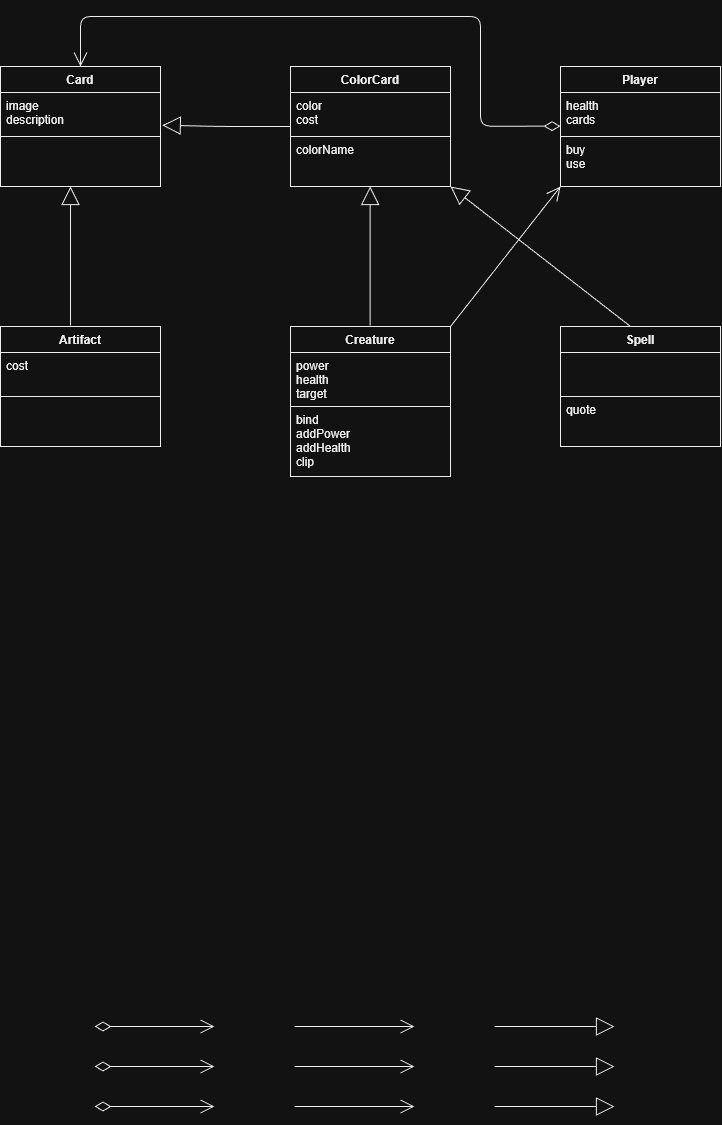

The diagram above was exported from draw.io. Its source (the exported page's mxGraphModel, read from the mxfile embedded in the PNG):
<mxGraphModel dx="952" dy="522" grid="1" gridSize="10" guides="1" tooltips="1" connect="1" arrows="1" fold="1" page="1" pageScale="1" pageWidth="827" pageHeight="1169" background="#FFFFFF" math="0" shadow="0">
  <root>
    <mxCell id="0" />
    <mxCell id="1" parent="0" />
    <mxCell id="35" parent="1" style="swimlane;fontStyle=1;align=center;verticalAlign=top;childLayout=stackLayout;horizontal=1;startSize=26;horizontalStack=0;resizeParent=1;resizeParentMax=0;resizeLast=0;collapsible=1;marginBottom=0;fontColor=#000000;strokeColor=#000000;fillColor=#FFFFFF;" value="Card" vertex="1">
      <mxGeometry height="120" width="160" x="60" y="80" as="geometry" />
    </mxCell>
    <mxCell id="36" parent="35" style="text;strokeColor=#000000;fillColor=#FFFFFF;align=left;verticalAlign=top;spacingLeft=4;spacingRight=4;overflow=hidden;rotatable=0;points=[[0,0.5],[1,0.5]];portConstraint=eastwest;fontColor=#000000;" value="image&#10;description" vertex="1">
      <mxGeometry height="44" width="160" y="26" as="geometry" />
    </mxCell>
    <mxCell id="38" parent="35" style="text;strokeColor=#000000;fillColor=#FFFFFF;align=left;verticalAlign=top;spacingLeft=4;spacingRight=4;overflow=hidden;rotatable=0;points=[[0,0.5],[1,0.5]];portConstraint=eastwest;fontColor=#000000;" value="" vertex="1">
      <mxGeometry height="50" width="160" y="70" as="geometry" />
    </mxCell>
    <mxCell id="56" parent="1" style="swimlane;fontStyle=1;align=center;verticalAlign=top;childLayout=stackLayout;horizontal=1;startSize=26;horizontalStack=0;resizeParent=1;resizeParentMax=0;resizeLast=0;collapsible=1;marginBottom=0;fontColor=#000000;strokeColor=#000000;fillColor=#FFFFFF;" value="Artifact" vertex="1">
      <mxGeometry height="120" width="160" x="60" y="340" as="geometry" />
    </mxCell>
    <mxCell id="57" parent="56" style="text;strokeColor=#000000;fillColor=#FFFFFF;align=left;verticalAlign=top;spacingLeft=4;spacingRight=4;overflow=hidden;rotatable=0;points=[[0,0.5],[1,0.5]];portConstraint=eastwest;fontColor=#000000;" value="cost" vertex="1">
      <mxGeometry height="44" width="160" y="26" as="geometry" />
    </mxCell>
    <mxCell id="59" parent="56" style="text;strokeColor=#000000;fillColor=#FFFFFF;align=left;verticalAlign=top;spacingLeft=4;spacingRight=4;overflow=hidden;rotatable=0;points=[[0,0.5],[1,0.5]];portConstraint=eastwest;fontColor=#000000;" value="" vertex="1">
      <mxGeometry height="50" width="160" y="70" as="geometry" />
    </mxCell>
    <mxCell id="60" parent="1" style="swimlane;fontStyle=1;align=center;verticalAlign=top;childLayout=stackLayout;horizontal=1;startSize=26;horizontalStack=0;resizeParent=1;resizeParentMax=0;resizeLast=0;collapsible=1;marginBottom=0;fontColor=#000000;strokeColor=#000000;fillColor=#FFFFFF;" value="ColorCard" vertex="1">
      <mxGeometry height="120" width="160" x="350" y="80" as="geometry" />
    </mxCell>
    <mxCell id="61" parent="60" style="text;strokeColor=#000000;fillColor=#FFFFFF;align=left;verticalAlign=top;spacingLeft=4;spacingRight=4;overflow=hidden;rotatable=0;points=[[0,0.5],[1,0.5]];portConstraint=eastwest;fontColor=#000000;" value="color&#10;cost" vertex="1">
      <mxGeometry height="44" width="160" y="26" as="geometry" />
    </mxCell>
    <mxCell id="63" parent="60" style="text;strokeColor=#000000;fillColor=#FFFFFF;align=left;verticalAlign=top;spacingLeft=4;spacingRight=4;overflow=hidden;rotatable=0;points=[[0,0.5],[1,0.5]];portConstraint=eastwest;fontColor=#000000;" value="colorName" vertex="1">
      <mxGeometry height="50" width="160" y="70" as="geometry" />
    </mxCell>
    <mxCell id="64" parent="1" style="swimlane;fontStyle=1;align=center;verticalAlign=top;childLayout=stackLayout;horizontal=1;startSize=26;horizontalStack=0;resizeParent=1;resizeParentMax=0;resizeLast=0;collapsible=1;marginBottom=0;fontColor=#000000;strokeColor=#000000;fillColor=#FFFFFF;" value="Player" vertex="1">
      <mxGeometry height="120" width="160" x="620" y="80" as="geometry" />
    </mxCell>
    <mxCell id="65" parent="64" style="text;strokeColor=#000000;fillColor=#FFFFFF;align=left;verticalAlign=top;spacingLeft=4;spacingRight=4;overflow=hidden;rotatable=0;points=[[0,0.5],[1,0.5]];portConstraint=eastwest;fontColor=#000000;" value="health&#10;cards" vertex="1">
      <mxGeometry height="44" width="160" y="26" as="geometry" />
    </mxCell>
    <mxCell id="50" edge="1" parent="64" style="endArrow=open;html=1;endSize=12;startArrow=diamondThin;startSize=14;startFill=0;edgeStyle=orthogonalEdgeStyle;align=left;verticalAlign=bottom;fontColor=#000000;strokeColor=#000000;entryX=0.5;entryY=0;entryDx=0;entryDy=0;" target="35" value="">
      <mxGeometry relative="1" x="-1" y="3" as="geometry">
        <Array as="points">
          <mxPoint x="-80" y="60" />
          <mxPoint x="-80" y="-50" />
          <mxPoint x="-480" y="-50" />
        </Array>
        <mxPoint y="59.65999999999997" as="sourcePoint" />
        <mxPoint x="-490" y="-50" as="targetPoint" />
      </mxGeometry>
    </mxCell>
    <mxCell id="67" parent="64" style="text;strokeColor=#000000;fillColor=#FFFFFF;align=left;verticalAlign=top;spacingLeft=4;spacingRight=4;overflow=hidden;rotatable=0;points=[[0,0.5],[1,0.5]];portConstraint=eastwest;fontColor=#000000;" value="buy&#10;use" vertex="1">
      <mxGeometry height="50" width="160" y="70" as="geometry" />
    </mxCell>
    <mxCell id="68" edge="1" parent="1" style="endArrow=open;html=1;endSize=12;startArrow=diamondThin;startSize=14;startFill=0;edgeStyle=orthogonalEdgeStyle;align=left;verticalAlign=bottom;fontColor=#000000;strokeColor=#000000;" value="">
      <mxGeometry relative="1" x="-1" y="3" as="geometry">
        <mxPoint x="154" y="1080" as="sourcePoint" />
        <mxPoint x="274" y="1080" as="targetPoint" />
      </mxGeometry>
    </mxCell>
    <mxCell id="69" edge="1" parent="1" style="endArrow=open;html=1;endSize=12;startArrow=diamondThin;startSize=14;startFill=0;edgeStyle=orthogonalEdgeStyle;align=left;verticalAlign=bottom;fontColor=#000000;strokeColor=#000000;" value="">
      <mxGeometry relative="1" x="-1" y="3" as="geometry">
        <mxPoint x="154" y="1040" as="sourcePoint" />
        <mxPoint x="274" y="1040" as="targetPoint" />
      </mxGeometry>
    </mxCell>
    <mxCell id="75" edge="1" parent="1" style="endArrow=open;endFill=1;endSize=12;html=1;fontColor=#000000;strokeColor=#000000;entryX=0;entryY=1;entryDx=0;entryDy=0;" target="64" value="">
      <mxGeometry relative="1" width="160" as="geometry">
        <mxPoint x="510" y="340" as="sourcePoint" />
        <mxPoint x="610" y="140" as="targetPoint" />
      </mxGeometry>
    </mxCell>
    <mxCell id="76" edge="1" parent="1" style="endArrow=open;endFill=1;endSize=12;html=1;fontColor=#000000;strokeColor=#000000;" value="">
      <mxGeometry relative="1" width="160" as="geometry">
        <mxPoint x="354" y="1040" as="sourcePoint" />
        <mxPoint x="474" y="1040" as="targetPoint" />
      </mxGeometry>
    </mxCell>
    <mxCell id="77" edge="1" parent="1" style="endArrow=open;endFill=1;endSize=12;html=1;fontColor=#000000;strokeColor=#000000;" value="">
      <mxGeometry relative="1" width="160" as="geometry">
        <mxPoint x="354" y="1080" as="sourcePoint" />
        <mxPoint x="474" y="1080" as="targetPoint" />
      </mxGeometry>
    </mxCell>
    <mxCell id="78" edge="1" parent="1" style="endArrow=open;endFill=1;endSize=12;html=1;fontColor=#000000;strokeColor=#000000;" value="">
      <mxGeometry relative="1" width="160" as="geometry">
        <mxPoint x="354" y="1120" as="sourcePoint" />
        <mxPoint x="474" y="1120" as="targetPoint" />
      </mxGeometry>
    </mxCell>
    <mxCell id="79" edge="1" parent="1" style="endArrow=open;html=1;endSize=12;startArrow=diamondThin;startSize=14;startFill=0;edgeStyle=orthogonalEdgeStyle;align=left;verticalAlign=bottom;fontColor=#000000;strokeColor=#000000;" value="">
      <mxGeometry relative="1" x="-1" y="3" as="geometry">
        <mxPoint x="154" y="1120" as="sourcePoint" />
        <mxPoint x="274" y="1120" as="targetPoint" />
      </mxGeometry>
    </mxCell>
    <mxCell id="80" edge="1" parent="1" style="endArrow=block;endSize=16;endFill=0;html=1;strokeColor=#000000;fontColor=#000000;labelBackgroundColor=#FFFFFF;" value="">
      <mxGeometry relative="1" width="160" as="geometry">
        <Array as="points">
          <mxPoint x="130" y="280" />
        </Array>
        <mxPoint x="130" y="339" as="sourcePoint" />
        <mxPoint x="130" y="200" as="targetPoint" />
      </mxGeometry>
    </mxCell>
    <mxCell id="81" edge="1" parent="1" style="endArrow=block;endSize=16;endFill=0;html=1;strokeColor=#000000;fontColor=#000000;labelBackgroundColor=#FFFFFF;" value="">
      <mxGeometry relative="1" width="160" as="geometry">
        <mxPoint x="554" y="1040" as="sourcePoint" />
        <mxPoint x="674" y="1040" as="targetPoint" />
      </mxGeometry>
    </mxCell>
    <mxCell id="82" edge="1" parent="1" style="endArrow=block;endSize=16;endFill=0;html=1;strokeColor=#000000;fontColor=#000000;labelBackgroundColor=#FFFFFF;" value="">
      <mxGeometry relative="1" width="160" as="geometry">
        <mxPoint x="554" y="1080" as="sourcePoint" />
        <mxPoint x="674" y="1080" as="targetPoint" />
      </mxGeometry>
    </mxCell>
    <mxCell id="83" edge="1" parent="1" style="endArrow=block;endSize=16;endFill=0;html=1;strokeColor=#000000;fontColor=#000000;labelBackgroundColor=#FFFFFF;" value="">
      <mxGeometry relative="1" width="160" as="geometry">
        <mxPoint x="554" y="1120" as="sourcePoint" />
        <mxPoint x="674" y="1120" as="targetPoint" />
      </mxGeometry>
    </mxCell>
    <mxCell id="b8Pz-t4theYRoNIaXYah-84" parent="1" style="swimlane;fontStyle=1;align=center;verticalAlign=top;childLayout=stackLayout;horizontal=1;startSize=26;horizontalStack=0;resizeParent=1;resizeParentMax=0;resizeLast=0;collapsible=1;marginBottom=0;fontColor=#000000;strokeColor=#000000;fillColor=#FFFFFF;" value="Creature" vertex="1">
      <mxGeometry height="80" width="160" x="350" y="340" as="geometry" />
    </mxCell>
    <mxCell id="b8Pz-t4theYRoNIaXYah-85" parent="b8Pz-t4theYRoNIaXYah-84" style="text;strokeColor=#000000;fillColor=#FFFFFF;align=left;verticalAlign=top;spacingLeft=4;spacingRight=4;overflow=hidden;rotatable=0;points=[[0,0.5],[1,0.5]];portConstraint=eastwest;fontColor=#000000;" value="power&#10;health&#10;target" vertex="1">
      <mxGeometry height="54" width="160" y="26" as="geometry" />
    </mxCell>
    <mxCell id="b8Pz-t4theYRoNIaXYah-87" parent="1" style="swimlane;fontStyle=1;align=center;verticalAlign=top;childLayout=stackLayout;horizontal=1;startSize=26;horizontalStack=0;resizeParent=1;resizeParentMax=0;resizeLast=0;collapsible=1;marginBottom=0;fontColor=#000000;strokeColor=#000000;fillColor=#FFFFFF;" value="Spell" vertex="1">
      <mxGeometry height="120" width="160" x="620" y="340" as="geometry" />
    </mxCell>
    <mxCell id="b8Pz-t4theYRoNIaXYah-88" parent="b8Pz-t4theYRoNIaXYah-87" style="text;strokeColor=#000000;fillColor=#FFFFFF;align=left;verticalAlign=top;spacingLeft=4;spacingRight=4;overflow=hidden;rotatable=0;points=[[0,0.5],[1,0.5]];portConstraint=eastwest;fontColor=#000000;" value="" vertex="1">
      <mxGeometry height="44" width="160" y="26" as="geometry" />
    </mxCell>
    <mxCell id="b8Pz-t4theYRoNIaXYah-89" parent="b8Pz-t4theYRoNIaXYah-87" style="text;strokeColor=#000000;fillColor=#FFFFFF;align=left;verticalAlign=top;spacingLeft=4;spacingRight=4;overflow=hidden;rotatable=0;points=[[0,0.5],[1,0.5]];portConstraint=eastwest;fontColor=#000000;" value="quote" vertex="1">
      <mxGeometry height="50" width="160" y="70" as="geometry" />
    </mxCell>
    <mxCell id="b8Pz-t4theYRoNIaXYah-90" edge="1" parent="1" source="61" style="endArrow=block;endSize=16;endFill=0;html=1;strokeColor=#000000;fontColor=#000000;labelBackgroundColor=#FFFFFF;exitX=0;exitY=0.773;exitDx=0;exitDy=0;exitPerimeter=0;entryX=1.011;entryY=0.743;entryDx=0;entryDy=0;entryPerimeter=0;" target="36" value="">
      <mxGeometry relative="1" width="160" as="geometry">
        <Array as="points">
          <mxPoint x="280" y="140" />
        </Array>
        <mxPoint x="280" y="169" as="sourcePoint" />
        <mxPoint x="230" y="140" as="targetPoint" />
      </mxGeometry>
    </mxCell>
    <mxCell id="b8Pz-t4theYRoNIaXYah-91" edge="1" parent="1" style="endArrow=block;endSize=16;endFill=0;html=1;strokeColor=#000000;fontColor=#000000;labelBackgroundColor=#FFFFFF;" value="">
      <mxGeometry relative="1" width="160" as="geometry">
        <Array as="points">
          <mxPoint x="429.65999999999997" y="280" />
        </Array>
        <mxPoint x="429.65999999999997" y="339" as="sourcePoint" />
        <mxPoint x="429.65999999999997" y="200" as="targetPoint" />
      </mxGeometry>
    </mxCell>
    <mxCell id="b8Pz-t4theYRoNIaXYah-86" parent="1" style="text;strokeColor=#000000;fillColor=#FFFFFF;align=left;verticalAlign=top;spacingLeft=4;spacingRight=4;overflow=hidden;rotatable=0;points=[[0,0.5],[1,0.5]];portConstraint=eastwest;fontColor=#000000;" value="bind&#10;addPower&#10;addHealth&#10;clip" vertex="1">
      <mxGeometry height="70" width="160" x="350" y="420" as="geometry" />
    </mxCell>
    <mxCell id="b8Pz-t4theYRoNIaXYah-93" edge="1" parent="1" style="endArrow=block;endSize=16;endFill=0;html=1;strokeColor=#000000;fontColor=#000000;labelBackgroundColor=#FFFFFF;entryX=1;entryY=1;entryDx=0;entryDy=0;" target="60" value="">
      <mxGeometry relative="1" width="160" as="geometry">
        <Array as="points" />
        <mxPoint x="690" y="340" as="sourcePoint" />
        <mxPoint x="690" y="201" as="targetPoint" />
      </mxGeometry>
    </mxCell>
  </root>
</mxGraphModel>